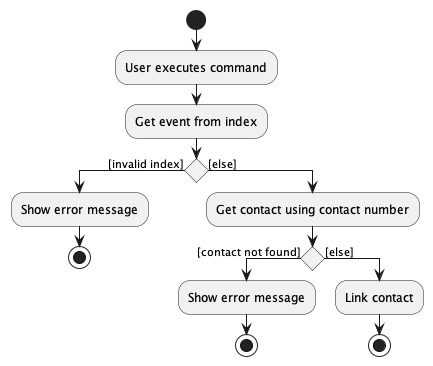

The diagram above was rendered by PlantUML. Its source (embedded in the PNG):
@startuml
start
:User executes command;
:Get event from index;
if() then ([invalid index])
:Show error message;
stop
else([else])
:Get contact using contact number;
if() then ([contact not found])
:Show error message;
stop
else([else])
:Link contact;
stop
@enduml